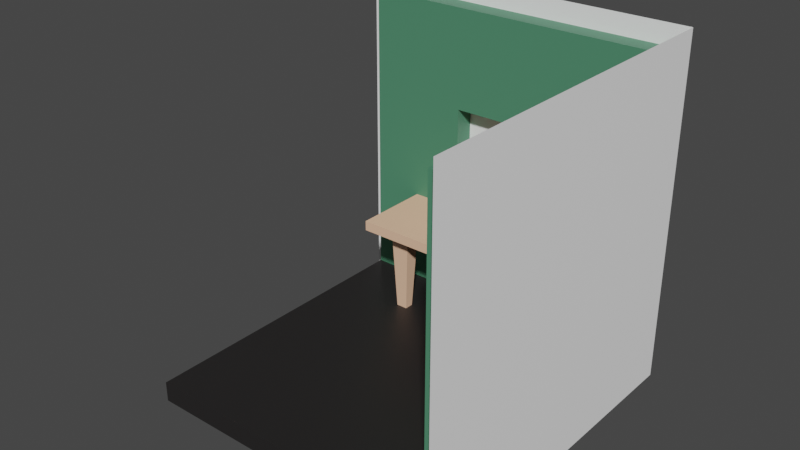 # Source: room.blend  (saved by Blender 2.83.19; exported with 4.5.12 LTS)
import bpy
from mathutils import Matrix  # noqa: F401  (used for matrix-valued properties, if any)

bpy.ops.wm.read_factory_settings(use_empty=True)
scene = bpy.context.scene
scene.name = 'Scene'

# ---- collections
col_collection = bpy.data.collections.new('Collection'); scene.collection.children.link(col_collection)

# ---- materials (node trees are filled in below, after node groups)
mat_material_003 = bpy.data.materials.new('Material.003')
mat_material_003.use_transparent_shadow = False
mat_material_002 = bpy.data.materials.new('Material.002')
mat_material_002.use_transparent_shadow = False
mat_material_004 = bpy.data.materials.new('Material.004')
mat_material_004.use_transparent_shadow = False
mat_material_005 = bpy.data.materials.new('Material.005')
mat_material_005.use_transparent_shadow = False
mat_material_001 = bpy.data.materials.new('Material.001')
mat_material_001.use_transparent_shadow = False

# ---- material node trees
mat_material_003.use_nodes = True; mat_material_003.node_tree.nodes.clear()
_N = mat_material_003.node_tree.nodes; _L = mat_material_003.node_tree.links
n0 = _N.new('ShaderNodeBsdfPrincipled'); n0.name = 'Principled BSDF'; n0.location = (10, 300)
n0.distribution = 'GGX'
n0.subsurface_method = 'BURLEY'
n0.inputs[0].default_value = (1.0, 1.0, 1.0, 1.0)
n0.inputs[3].default_value = 1.45
n0.inputs[27].default_value = (0.0, 0.0, 0.0, 1.0)
n0.inputs[28].default_value = 1.0
n1 = _N.new('ShaderNodeOutputMaterial'); n1.name = 'Material Output'; n1.location = (300, 300)
_L.new(n0.outputs[0], n1.inputs[0])
n1.is_active_output = True
mat_material_002.use_nodes = True; mat_material_002.node_tree.nodes.clear()
_N = mat_material_002.node_tree.nodes; _L = mat_material_002.node_tree.links
n0 = _N.new('ShaderNodeBsdfPrincipled'); n0.name = 'Principled BSDF'; n0.location = (10, 300)
n0.distribution = 'GGX'
n0.subsurface_method = 'BURLEY'
n0.inputs[0].default_value = (0.07819, 0.2502, 0.1441, 1.0)
n0.inputs[3].default_value = 1.45
n0.inputs[27].default_value = (0.0, 0.0, 0.0, 1.0)
n0.inputs[28].default_value = 1.0
n1 = _N.new('ShaderNodeOutputMaterial'); n1.name = 'Material Output'; n1.location = (300, 300)
_L.new(n0.outputs[0], n1.inputs[0])
n1.is_active_output = True
mat_material_004.use_nodes = True; mat_material_004.node_tree.nodes.clear()
_N = mat_material_004.node_tree.nodes; _L = mat_material_004.node_tree.links
n0 = _N.new('ShaderNodeBsdfPrincipled'); n0.name = 'Principled BSDF'; n0.location = (10, 300)
n0.distribution = 'GGX'
n0.subsurface_method = 'BURLEY'
n0.inputs[0].default_value = (0.147, 0.05448, 0.03071, 1.0)
n0.inputs[3].default_value = 1.45
n0.inputs[27].default_value = (0.0, 0.0, 0.0, 1.0)
n0.inputs[28].default_value = 1.0
n1 = _N.new('ShaderNodeOutputMaterial'); n1.name = 'Material Output'; n1.location = (300, 300)
_L.new(n0.outputs[0], n1.inputs[0])
n1.is_active_output = True
mat_material_005.use_nodes = True; mat_material_005.node_tree.nodes.clear()
_N = mat_material_005.node_tree.nodes; _L = mat_material_005.node_tree.links
n0 = _N.new('ShaderNodeBsdfPrincipled'); n0.name = 'Principled BSDF'; n0.location = (10, 300)
n0.distribution = 'GGX'
n0.subsurface_method = 'BURLEY'
n0.inputs[0].default_value = (0.01764, 0.016, 0.016, 1.0)
n0.inputs[3].default_value = 1.45
n0.inputs[27].default_value = (0.0, 0.0, 0.0, 1.0)
n0.inputs[28].default_value = 1.0
n1 = _N.new('ShaderNodeOutputMaterial'); n1.name = 'Material Output'; n1.location = (300, 300)
_L.new(n0.outputs[0], n1.inputs[0])
n1.is_active_output = True
mat_material_001.use_nodes = True; mat_material_001.node_tree.nodes.clear()
_N = mat_material_001.node_tree.nodes; _L = mat_material_001.node_tree.links
n0 = _N.new('ShaderNodeBsdfPrincipled'); n0.name = 'Principled BSDF'; n0.location = (10, 300)
n0.distribution = 'GGX'
n0.subsurface_method = 'BURLEY'
n0.inputs[0].default_value = (0.9026, 0.5537, 0.369, 1.0)
n0.inputs[3].default_value = 1.45
n0.inputs[27].default_value = (0.0, 0.0, 0.0, 1.0)
n0.inputs[28].default_value = 1.0
n1 = _N.new('ShaderNodeOutputMaterial'); n1.name = 'Material Output'; n1.location = (300, 300)
_L.new(n0.outputs[0], n1.inputs[0])
n1.is_active_output = True

# ---- world
world_world = bpy.data.worlds.new('World'); scene.world = world_world
world_world.use_nodes = True; world_world.node_tree.nodes.clear()
_N = world_world.node_tree.nodes; _L = world_world.node_tree.links
n0 = _N.new('ShaderNodeOutputWorld'); n0.name = 'World Output'; n0.location = (300, 300)
n1 = _N.new('ShaderNodeBackground'); n1.name = 'Background'; n1.location = (10, 300)
n1.inputs[0].default_value = (0.05088, 0.05088, 0.05088, 1.0)
_L.new(n1.outputs[0], n0.inputs[0])
n0.is_active_output = True
world_world.color = (0.05088, 0.05088, 0.05088)
world_world.use_sun_shadow = False
world_world.sun_shadow_jitter_overblur = 0.0

# ---- meshes
me_cube_007 = bpy.data.meshes.new('Cube.007')
me_cube_007.from_pydata([(-1.0, -1.0, -1.0), (-1.0, -1.0, 1.0), (-1.0, 1.0, -1.0), (-1.0, 1.0, 1.0), (1.0, -1.0, -1.0), (1.0, -1.0, 1.0), (1.0, 1.0, -1.0), (1.0, 1.0, 1.0), (0.6, 1.0, -1.0), (0.2, 1.0, -1.0), (-0.2, 1.0, -1.0), (-0.6, 1.0, -1.0), (-0.6, 1.0, 1.0), (-0.2, 1.0, 1.0), (0.2, 1.0, 1.0), (0.6, 1.0, 1.0), (-0.6, -1.0, -1.0), (-0.2, -1.0, -1.0), (0.2, -1.0, -1.0), (0.6, -1.0, -1.0), (0.6, -1.0, 1.0), (0.2, -1.0, 1.0), (-0.2, -1.0, 1.0), (-0.6, -1.0, 1.0), (-1.0, 0.6, -1.0), (-1.0, 0.2, -1.0), (-1.0, -0.2, -1.0), (-1.0, -0.6, -1.0), (-1.0, -0.6, 1.0), (-1.0, -0.2, 1.0), (-1.0, 0.2, 1.0), (-1.0, 0.6, 1.0), (1.0, -0.6, -1.0), (1.0, -0.2, -1.0), (1.0, 0.2, -1.0), (1.0, 0.6, -1.0), (1.0, 0.6, 1.0), (1.0, 0.2, 1.0), (1.0, -0.2, 1.0), (1.0, -0.6, 1.0), (0.6, 0.6, 1.0), (0.6, 0.2, 1.0), (0.6, -0.2, 1.0), (0.6, -0.6, 1.0), (0.2, 0.6, 1.0), (0.2, -0.6, 1.0), (-0.2, 0.6, 1.0), (-0.2, -0.6, 1.0), (-0.6, 0.6, 1.0), (-0.6, 0.2, 1.0), (-0.6, -0.2, 1.0), (-0.6, -0.6, 1.0), (0.6, 0.6, -0.5), (0.6, 0.2, -0.5), (0.6, -0.2, -0.5), (0.6, -0.6, -0.5), (0.2, 0.6, -0.5), (0.2, 0.2, -0.5), (0.2, -0.2, -0.5), (0.2, -0.6, -0.5), (-0.2, 0.6, -0.5), (-0.2, 0.2, -0.5), (-0.2, -0.2, -0.5), (-0.2, -0.6, -0.5), (-0.6, 0.6, -0.5), (-0.6, 0.2, -0.5), (-0.6, -0.2, -0.5), (-0.6, -0.6, -0.5), (-50.99, 7.412, -12.5), (-50.99, 7.412, 21.5), (17.01, -60.59, -12.5), (17.01, -60.59, 21.5), (17.01, 7.412, -12.5), (17.01, 7.412, 21.5), (-27.99, 2.412, -1.0), (-27.99, 2.412, 1.967e-06), (-27.99, 8.412, -1.0), (-27.99, 8.412, 1.967e-06), (-5.992, 2.412, -1.0), (-5.992, 2.412, 1.967e-06), (-5.992, 8.412, -1.0), (-5.992, 8.412, 1.967e-06), (-46.99, -56.59, -10.5), (-46.99, 3.412, -10.5), (-46.99, 3.412, 19.5), (13.01, -56.59, -10.5), (13.01, -56.59, 19.5), (13.01, 3.412, -10.5), (13.01, 3.412, 19.5), (-6.992, 3.412, -10.5), (-26.99, 3.412, -10.5), (-26.99, 3.412, 19.5), (-6.992, 3.412, 19.5), (-26.99, -56.59, -10.5), (-6.992, -56.59, -10.5), (-46.99, -16.59, -10.5), (-46.99, -36.59, -10.5), (13.01, -36.59, -10.5), (13.01, -16.59, -10.5), (13.01, -16.59, 19.5), (13.01, -36.59, 19.5), (-26.99, -36.59, -10.5), (-26.99, -16.59, -10.5), (-6.992, -36.59, -10.5), (-6.992, -16.59, -10.5), (-46.99, 3.412, 9.5), (-46.99, 3.412, -0.5), (13.01, 3.412, 9.5), (13.01, 3.412, -0.5), (13.01, -56.59, 9.5), (13.01, -56.59, -0.5), (-26.99, 3.412, -0.5), (-26.99, 3.412, 9.5), (-6.992, 3.412, -0.5), (-6.992, 3.412, 9.5), (13.01, -16.59, -0.5), (13.01, -16.59, 9.5), (13.01, -36.59, -0.5), (13.01, -36.59, 9.5), (17.01, -56.59, -10.5), (17.01, -56.59, 19.5), (17.01, -56.59, 9.5), (17.01, -56.59, -0.5), (-46.99, 7.412, -10.5), (-46.99, 7.412, 19.5), (-46.99, 7.412, 9.5), (-46.99, 7.412, -0.5), (-46.99, -56.59, -12.5), (-46.99, 3.412, -12.5), (13.01, -56.59, -12.5), (-26.99, -56.59, -12.5), (-6.992, -56.59, -12.5), (-46.99, -16.59, -12.5), (-46.99, -36.59, -12.5), (17.01, -56.59, -12.5), (-46.99, 7.412, -12.5), (-46.99, 7.412, 19.5), (13.01, 7.412, 19.5), (-26.99, 7.412, 19.5), (-6.992, 7.412, 19.5), (17.01, -56.59, 19.5), (17.01, 3.412, 19.5), (17.01, -16.59, 19.5), (17.01, -36.59, 19.5), (17.01, 7.412, 19.5), (-26.99, 7.412, -0.5), (-26.99, 7.412, 9.5), (-6.992, 7.412, -0.5), (-6.992, 7.412, 9.5), (17.01, -36.59, -10.5), (17.01, -16.59, -10.5), (17.01, -16.59, -0.5), (17.01, -16.59, 9.5), (17.01, -36.59, -0.5), (17.01, -36.59, 9.5), (-36.99, -12.59, -2.0), (-36.99, -12.59, -1.0), (-36.99, 3.412, -2.0), (-36.99, 3.412, -1.0), (3.008, -12.59, -2.0), (3.008, -12.59, -1.0), (3.008, 3.412, -2.0), (3.008, 3.412, -1.0), (-36.99, 0.2118, -2.0), (-36.99, -2.988, -2.0), (-36.99, -6.188, -2.0), (-36.99, -9.388, -2.0), (-36.99, -9.388, -1.0), (-36.99, -6.188, -1.0), (-36.99, -2.988, -1.0), (-36.99, 0.2118, -1.0), (3.008, -9.388, -2.0), (3.008, -6.188, -2.0), (3.008, -2.988, -2.0), (3.008, 0.2118, -2.0), (3.008, 0.2118, -1.0), (3.008, -2.988, -1.0), (3.008, -6.188, -1.0), (3.008, -9.388, -1.0), (-0.9917, 3.412, -2.0), (-4.992, 3.412, -2.0), (-8.992, 3.412, -2.0), (-12.99, 3.412, -2.0), (-16.99, 3.412, -2.0), (-20.99, 3.412, -2.0), (-24.99, 3.412, -2.0), (-28.99, 3.412, -2.0), (-32.99, 3.412, -2.0), (-32.99, 3.412, -1.0), (-28.99, 3.412, -1.0), (-24.99, 3.412, -1.0), (-20.99, 3.412, -1.0), (-16.99, 3.412, -1.0), (-12.99, 3.412, -1.0), (-8.992, 3.412, -1.0), (-4.992, 3.412, -1.0), (-0.9917, 3.412, -1.0), (-32.99, -12.59, -2.0), (-28.99, -12.59, -2.0), (-24.99, -12.59, -2.0), (-20.99, -12.59, -2.0), (-16.99, -12.59, -2.0), (-12.99, -12.59, -2.0), (-8.992, -12.59, -2.0), (-4.992, -12.59, -2.0), (-0.9917, -12.59, -2.0), (-0.9917, -12.59, -1.0), (-4.992, -12.59, -1.0), (-8.992, -12.59, -1.0), (-12.99, -12.59, -1.0), (-16.99, -12.59, -1.0), (-20.99, -12.59, -1.0), (-24.99, -12.59, -1.0), (-28.99, -12.59, -1.0), (-32.99, -12.59, -1.0), (-0.9917, -6.188, -2.0), (-4.992, -6.188, -2.0), (-28.99, -6.188, -2.0), (-32.99, -6.188, -2.0), (-0.9917, -9.388, -2.0), (-4.992, -9.388, -2.0), (-28.99, -9.388, -2.0), (-32.99, -9.388, -2.0), (-28.99, -6.188, -2.0), (-32.99, -6.188, -2.0), (-28.99, -9.388, -2.0), (-32.99, -9.388, -2.0), (-28.99, -6.188, -2.0), (-32.99, -6.188, -2.0), (-28.99, -9.388, -2.0), (-32.99, -9.388, -2.0), (-28.99, -6.188, -2.0), (-32.99, -6.188, -2.0), (-28.99, -9.388, -2.0), (-32.99, -9.388, -2.0), (-29.85, -6.872, -10.5), (-32.14, -6.872, -10.5), (-29.85, -8.704, -10.5), (-32.14, -8.704, -10.5), (-1.761, -6.804, -10.5), (-4.222, -6.804, -10.5), (-1.761, -8.772, -10.5), (-4.222, -8.772, -10.5)], [], [(12, 3, 31, 30, 29, 28, 51, 50, 49, 48), (31, 3, 2, 24, 25, 26, 27, 0, 1, 28, 29, 30), (13, 12, 48, 46, 44, 40, 15, 14), (49, 50, 51, 67, 66, 65, 64, 48), (43, 20, 5, 39, 38, 37, 36, 7, 15, 40, 41, 42), (47, 45, 43, 55, 59, 63, 67, 51), (32, 4, 19, 18, 17, 16, 0, 27, 26, 25, 24, 2, 11, 10, 9, 8, 6, 35, 34, 33), (51, 28, 1, 23, 22, 21, 20, 43, 45, 47), (44, 46, 48, 64, 60, 56, 52, 40), (15, 7, 6, 8, 9, 10, 11, 2, 3, 12, 13, 14), (39, 5, 4, 32, 33, 34, 35, 6, 7, 36, 37, 38), (60, 64, 65, 61), (61, 65, 66, 62), (62, 66, 67, 63), (56, 60, 61, 57), (57, 61, 62, 58), (58, 62, 63, 59), (52, 56, 57, 53), (53, 57, 58, 54), (54, 58, 59, 55), (41, 40, 52, 53, 54, 55, 43, 42), (23, 1, 0, 16, 17, 18, 19, 4, 5, 20, 21, 22), (68, 72, 73, 69), (72, 70, 71, 73), (74, 75, 77, 76), (76, 77, 81, 80), (80, 81, 79, 78), (78, 79, 75, 74), (76, 80, 78, 74), (81, 77, 75, 79), (114, 107, 88, 92), (118, 109, 86, 100), (103, 94, 85, 97), (96, 82, 93, 101), (101, 93, 94, 103), (105, 112, 91, 84), (112, 114, 92, 91), (90, 102, 104, 89), (102, 101, 103, 104), (83, 95, 102, 90), (95, 96, 101, 102), (89, 104, 98, 87), (104, 103, 97, 98), (107, 116, 99, 88), (116, 118, 100, 99), (86, 109, 121, 120), (109, 110, 122, 121), (87, 98, 115, 108), (108, 115, 116, 107), (90, 89, 113, 111), (110, 85, 119, 122), (83, 90, 111, 106), (106, 111, 112, 105), (97, 85, 110, 117), (117, 110, 109, 118), (89, 87, 108, 113), (113, 108, 107, 114), (106, 105, 125, 126), (105, 84, 124, 125), (83, 106, 126, 123), (119, 85, 129, 134), (93, 82, 127, 130), (82, 96, 133, 127), (83, 123, 135, 128), (96, 95, 132, 133), (94, 93, 130, 131), (95, 83, 128, 132), (85, 94, 131, 129), (91, 92, 139, 138), (84, 91, 138, 136), (92, 88, 137, 139), (99, 100, 143, 142), (137, 88, 141, 144), (88, 99, 142, 141), (100, 86, 140, 143), (113, 114, 148, 147), (112, 111, 145, 146), (111, 113, 147, 145), (114, 112, 146, 148), (118, 116, 152, 154), (117, 118, 154, 153), (116, 115, 151, 152), (98, 97, 149, 150), (97, 117, 153, 149), (115, 98, 150, 151), (171, 159, 205, 204, 220, 219, 215, 172), (196, 162, 161, 179, 180, 181, 182, 183, 184, 185, 186, 187, 157, 158, 188, 189, 190, 191, 192, 193, 194, 195), (218, 217, 223, 224), (199, 198, 221, 217, 218, 165, 164, 163, 157, 187, 186, 185, 184, 183, 182, 181, 180, 179, 161, 174, 173, 172, 215, 216, 220, 204, 203, 202, 201, 200), (215, 219, 241, 239), (167, 156, 214, 213, 212, 211, 210, 209, 208, 207, 206, 160, 178, 177, 176, 175, 162, 196, 195, 194, 193, 192, 191, 190, 189, 188, 158, 170, 169, 168), (214, 156, 155, 197, 198, 199, 200, 201, 202, 203, 204, 205, 159, 160, 206, 207, 208, 209, 210, 211, 212, 213), (170, 158, 157, 163, 164, 165, 166, 155, 156, 167, 168, 169), (178, 160, 159, 171, 172, 173, 174, 161, 162, 175, 176, 177), (223, 225, 229, 227), (217, 221, 225, 223), (221, 222, 226, 225), (222, 218, 224, 226), (229, 230, 234, 233), (225, 226, 230, 229), (226, 224, 228, 230), (224, 223, 227, 228), (233, 234, 238, 237), (230, 228, 232, 234), (228, 227, 231, 232), (227, 229, 233, 231), (236, 235, 237, 238), (234, 232, 236, 238), (232, 231, 235, 236), (231, 233, 237, 235), (240, 239, 241, 242), (220, 216, 240, 242), (216, 215, 239, 240), (219, 220, 242, 241), (165, 218, 222, 221, 198, 197, 155, 166)])
me_cube_007.polygons.foreach_set('material_index', [0, 0, 0, 0, 0, 0, 0, 0, 0, 0, 0, 0, 0, 0, 0, 0, 0, 0, 0, 0, 0, 0, 0, 0, 2, 2, 2, 2, 1, 2, 1, 1, 3, 3, 3, 1, 1, 3, 3, 3, 3, 3, 3, 1, 1, 1, 1, 1, 1, 1, 1, 1, 1, 1, 1, 1, 1, 1, 1, 1, 3, 3, 3, 3, 3, 3, 3, 3, 1, 1, 1, 1, 1, 1, 1, 1, 1, 1, 1, 1, 1, 1, 3, 1, 1, 4, 4, 4, 4, 4, 4, 4, 4, 4, 4, 4, 4, 4, 4, 4, 4, 4, 4, 4, 4, 4, 4, 4, 4, 4, 4, 4, 4, 4, 4])
_uv = me_cube_007.uv_layers.new(name='UVMap')
_uv.uv.foreach_set('vector', [0.03296, 0.9649, 0.03296, 0.9647, 0.03324, 0.9647, 0.03351, 0.9647, 0.03378, 0.9647, 0.03405, 0.9647, 0.03405, 0.9649, 0.03378, 0.9649, 0.03351, 0.9649, 0.03324, 0.9649, 0.03296, 0.9644, 0.03296, 0.9647, 0.03161, 0.9647, 0.03161, 0.9644, 0.03161, 0.9641, 0.03161, 0.9639, 0.03161, 0.9636, 0.03161, 0.9633, 0.03296, 0.9633, 0.03296, 0.9636, 0.03296, 0.9639, 0.03296, 0.9641, 0.03296, 0.9652, 0.03296, 0.9649, 0.03324, 0.9649, 0.03324, 0.9652, 0.03324, 0.9655, 0.03324, 0.9657, 0.03296, 0.9657, 0.03296, 0.9655, 0.1124, 0.9171, 0.1121, 0.9171, 0.1119, 0.9171, 0.1119, 0.9161, 0.1121, 0.9161, 0.1124, 0.9161, 0.1127, 0.9161, 0.1127, 0.9171, 0.03405, 0.9657, 0.03432, 0.9657, 0.03432, 0.966, 0.03405, 0.966, 0.03378, 0.966, 0.03351, 0.966, 0.03324, 0.966, 0.03296, 0.966, 0.03296, 0.9657, 0.03324, 0.9657, 0.03351, 0.9657, 0.03378, 0.9657, 0.035, 0.9644, 0.03473, 0.9644, 0.03446, 0.9644, 0.03446, 0.9633, 0.03473, 0.9633, 0.035, 0.9633, 0.03527, 0.9633, 0.03527, 0.9644, 0.03324, 0.9647, 0.03296, 0.9647, 0.03296, 0.9644, 0.03296, 0.9641, 0.03296, 0.9639, 0.03296, 0.9636, 0.03296, 0.9633, 0.03324, 0.9633, 0.03351, 0.9633, 0.03378, 0.9633, 0.03405, 0.9633, 0.03432, 0.9633, 0.03432, 0.9636, 0.03432, 0.9639, 0.03432, 0.9641, 0.03432, 0.9644, 0.03432, 0.9647, 0.03405, 0.9647, 0.03378, 0.9647, 0.03351, 0.9647, 0.03405, 0.9649, 0.03405, 0.9647, 0.03432, 0.9647, 0.03432, 0.9649, 0.03432, 0.9652, 0.03432, 0.9655, 0.03432, 0.9657, 0.03405, 0.9657, 0.03405, 0.9655, 0.03405, 0.9652, 0.03663, 0.9644, 0.03636, 0.9644, 0.03609, 0.9644, 0.03609, 0.9633, 0.03636, 0.9633, 0.03663, 0.9633, 0.0369, 0.9633, 0.0369, 0.9644, 0.03161, 0.9657, 0.03161, 0.966, 0.03025, 0.966, 0.03025, 0.9657, 0.03025, 0.9655, 0.03025, 0.9652, 0.03025, 0.9649, 0.03025, 0.9647, 0.03161, 0.9647, 0.03161, 0.9649, 0.03161, 0.9652, 0.03161, 0.9655, 0.03025, 0.9636, 0.03025, 0.9633, 0.03161, 0.9633, 0.03161, 0.9636, 0.03161, 0.9639, 0.03161, 0.9641, 0.03161, 0.9644, 0.03161, 0.9647, 0.03025, 0.9647, 0.03025, 0.9644, 0.03025, 0.9641, 0.03025, 0.9639, 0.1116, 0.9163, 0.1119, 0.9163, 0.1119, 0.9166, 0.1116, 0.9166, 0.1116, 0.9166, 0.1119, 0.9166, 0.1119, 0.9169, 0.1116, 0.9169, 0.1116, 0.9169, 0.1119, 0.9169, 0.1119, 0.9171, 0.1116, 0.9171, 0.1113, 0.9163, 0.1116, 0.9163, 0.1116, 0.9166, 0.1113, 0.9166, 0.1113, 0.9166, 0.1116, 0.9166, 0.1116, 0.9169, 0.1113, 0.9169, 0.1113, 0.9169, 0.1116, 0.9169, 0.1116, 0.9171, 0.1113, 0.9171, 0.111, 0.9163, 0.1113, 0.9163, 0.1113, 0.9166, 0.111, 0.9166, 0.111, 0.9166, 0.1113, 0.9166, 0.1113, 0.9169, 0.111, 0.9169, 0.111, 0.9169, 0.1113, 0.9169, 0.1113, 0.9171, 0.111, 0.9171, 0.03581, 0.9633, 0.03609, 0.9633, 0.03609, 0.9644, 0.03581, 0.9644, 0.03554, 0.9644, 0.03527, 0.9644, 0.03527, 0.9633, 0.03554, 0.9633, 0.03161, 0.9649, 0.03161, 0.9647, 0.03296, 0.9647, 0.03296, 0.9649, 0.03296, 0.9652, 0.03296, 0.9655, 0.03296, 0.9657, 0.03296, 0.966, 0.03161, 0.966, 0.03161, 0.9657, 0.03161, 0.9655, 0.03161, 0.9652, 0.09801, 0.9171, 0.09801, 0.9633, 0.1211, 0.9633, 0.1211, 0.9171, 0.07494, 0.9171, 0.07494, 0.9633, 0.09801, 0.9633, 0.09801, 0.9171, 0.3893, 0.9158, 0.3879, 0.9158, 0.3879, 0.907, 0.3893, 0.907, 0.385, 0.9391, 0.3835, 0.9391, 0.3835, 0.907, 0.385, 0.907, 0.3908, 0.9158, 0.3893, 0.9158, 0.3893, 0.907, 0.3908, 0.907, 0.3821, 0.907, 0.3835, 0.907, 0.3835, 0.9391, 0.3821, 0.9391, 0.2442, 0.9719, 0.2442, 0.9551, 0.2487, 0.9551, 0.2487, 0.9719, 0.4805, 0.9012, 0.4805, 0.9332, 0.4718, 0.9332, 0.4718, 0.9012, 0.2899, 0.8881, 0.2899, 0.9033, 0.2823, 0.9033, 0.2823, 0.8881, 0.296, 0.9369, 0.296, 0.9521, 0.2883, 0.9521, 0.2883, 0.9369, 0.6089, 0.8817, 0.5944, 0.8817, 0.5944, 0.8673, 0.6089, 0.8673, 0.6089, 0.9106, 0.5944, 0.9106, 0.5944, 0.8962, 0.6089, 0.8962, 0.6089, 0.8962, 0.5944, 0.8962, 0.5944, 0.8817, 0.6089, 0.8817, 0.2899, 0.8576, 0.2899, 0.8729, 0.2823, 0.8729, 0.2823, 0.8576, 0.2899, 0.8729, 0.2899, 0.8881, 0.2823, 0.8881, 0.2823, 0.8729, 0.6377, 0.8962, 0.6233, 0.8962, 0.6233, 0.8817, 0.6377, 0.8817, 0.6233, 0.8962, 0.6089, 0.8962, 0.6089, 0.8817, 0.6233, 0.8817, 0.6377, 0.9106, 0.6233, 0.9106, 0.6233, 0.8962, 0.6377, 0.8962, 0.6233, 0.9106, 0.6089, 0.9106, 0.6089, 0.8962, 0.6233, 0.8962, 0.6377, 0.8817, 0.6233, 0.8817, 0.6233, 0.8673, 0.6377, 0.8673, 0.6233, 0.8817, 0.6089, 0.8817, 0.6089, 0.8673, 0.6233, 0.8673, 0.2002, 0.9725, 0.2002, 0.974, 0.1994, 0.974, 0.1994, 0.9725, 0.296, 0.9216, 0.296, 0.9369, 0.2883, 0.9369, 0.2883, 0.9216, 0.264, 0.9094, 0.2563, 0.9094, 0.2563, 0.9064, 0.264, 0.9064, 0.2563, 0.9094, 0.2487, 0.9094, 0.2487, 0.9064, 0.2563, 0.9064, 0.3112, 0.9064, 0.3112, 0.9216, 0.3036, 0.9216, 0.3036, 0.9064, 0.3036, 0.9064, 0.3036, 0.9216, 0.296, 0.9216, 0.296, 0.9064, 0.3051, 0.8729, 0.3051, 0.8881, 0.2975, 0.8881, 0.2975, 0.8729, 0.2487, 0.9094, 0.2411, 0.9094, 0.2411, 0.9064, 0.2487, 0.9064, 0.3051, 0.8576, 0.3051, 0.8729, 0.2975, 0.8729, 0.2975, 0.8576, 0.2975, 0.8576, 0.2975, 0.8729, 0.2899, 0.8729, 0.2899, 0.8576, 0.3112, 0.9369, 0.3112, 0.9521, 0.3036, 0.9521, 0.3036, 0.9369, 0.3036, 0.9369, 0.3036, 0.9521, 0.296, 0.9521, 0.296, 0.9369, 0.3051, 0.8881, 0.3051, 0.9033, 0.2975, 0.9033, 0.2975, 0.8881, 0.2975, 0.8881, 0.2975, 0.9033, 0.2899, 0.9033, 0.2899, 0.8881, 0.2792, 0.9094, 0.2716, 0.9094, 0.2716, 0.9064, 0.2792, 0.9064, 0.2716, 0.9094, 0.264, 0.9094, 0.264, 0.9064, 0.2716, 0.9064, 0.2868, 0.9094, 0.2792, 0.9094, 0.2792, 0.9064, 0.2868, 0.9064, 0.5988, 0.9106, 0.5988, 0.9135, 0.5973, 0.9135, 0.5973, 0.9106, 0.5988, 0.9424, 0.5988, 0.9568, 0.5973, 0.9568, 0.5973, 0.9424, 0.6421, 0.9568, 0.6421, 0.9424, 0.6435, 0.9424, 0.6435, 0.9568, 0.6421, 0.9135, 0.6421, 0.9106, 0.6435, 0.9106, 0.6435, 0.9135, 0.6421, 0.9424, 0.6421, 0.9279, 0.6435, 0.9279, 0.6435, 0.9424, 0.5988, 0.9279, 0.5988, 0.9424, 0.5973, 0.9424, 0.5973, 0.9279, 0.6421, 0.9279, 0.6421, 0.9135, 0.6435, 0.9135, 0.6435, 0.9279, 0.5988, 0.9135, 0.5988, 0.9279, 0.5973, 0.9279, 0.5973, 0.9135, 0.203, 0.9033, 0.2183, 0.9033, 0.2183, 0.9064, 0.203, 0.9064, 0.1878, 0.9033, 0.203, 0.9033, 0.203, 0.9064, 0.1878, 0.9064, 0.2183, 0.9033, 0.2335, 0.9033, 0.2335, 0.9064, 0.2183, 0.9064, 0.2335, 0.8881, 0.2335, 0.8729, 0.2365, 0.8729, 0.2365, 0.8881, 0.2335, 0.9064, 0.2335, 0.9033, 0.2365, 0.9033, 0.2365, 0.9064, 0.2335, 0.9033, 0.2335, 0.8881, 0.2365, 0.8881, 0.2365, 0.9033, 0.2335, 0.8729, 0.2335, 0.8576, 0.2365, 0.8576, 0.2365, 0.8729, 0.267, 0.9628, 0.267, 0.9551, 0.2701, 0.9551, 0.2701, 0.9628, 0.2731, 0.9551, 0.2731, 0.9628, 0.2701, 0.9628, 0.2701, 0.9551, 0.2518, 0.9704, 0.2518, 0.9551, 0.2548, 0.9551, 0.2548, 0.9704, 0.2548, 0.9704, 0.2548, 0.9551, 0.2579, 0.9551, 0.2579, 0.9704, 0.2518, 0.9551, 0.2518, 0.9704, 0.2487, 0.9704, 0.2487, 0.9551, 0.267, 0.9628, 0.267, 0.9704, 0.264, 0.9704, 0.264, 0.9628, 0.2609, 0.9551, 0.2609, 0.9628, 0.2579, 0.9628, 0.2579, 0.9551, 0.6233, 0.8673, 0.6089, 0.8673, 0.6089, 0.8644, 0.6233, 0.8644, 0.267, 0.9551, 0.267, 0.9628, 0.264, 0.9628, 0.264, 0.9551, 0.2609, 0.9628, 0.2609, 0.9704, 0.2579, 0.9704, 0.2579, 0.9628, 0.8226, 0.9726, 0.8207, 0.9726, 0.8207, 0.9701, 0.8207, 0.9677, 0.8226, 0.9677, 0.8226, 0.9701, 0.8246, 0.9701, 0.8246, 0.9726, 0.825, 0.874, 0.825, 0.8716, 0.8256, 0.8716, 0.8256, 0.874, 0.8256, 0.8765, 0.8256, 0.879, 0.8256, 0.8814, 0.8256, 0.8839, 0.8256, 0.8863, 0.8256, 0.8888, 0.8256, 0.8913, 0.8256, 0.8937, 0.8256, 0.8962, 0.825, 0.8962, 0.825, 0.8937, 0.825, 0.8913, 0.825, 0.8888, 0.825, 0.8863, 0.825, 0.8839, 0.825, 0.8814, 0.825, 0.879, 0.825, 0.8765, 0.7295, 0.8716, 0.7295, 0.8716, 0.7295, 0.8716, 0.7295, 0.8716, 0.8207, 0.9553, 0.8207, 0.9529, 0.8226, 0.9529, 0.8246, 0.9529, 0.8246, 0.9504, 0.8246, 0.9479, 0.8266, 0.9479, 0.8285, 0.9479, 0.8305, 0.9479, 0.8305, 0.9504, 0.8305, 0.9529, 0.8305, 0.9553, 0.8305, 0.9578, 0.8305, 0.9603, 0.8305, 0.9627, 0.8305, 0.9652, 0.8305, 0.9677, 0.8305, 0.9701, 0.8305, 0.9726, 0.8285, 0.9726, 0.8266, 0.9726, 0.8246, 0.9726, 0.8246, 0.9701, 0.8246, 0.9677, 0.8226, 0.9677, 0.8207, 0.9677, 0.8207, 0.9652, 0.8207, 0.9627, 0.8207, 0.9603, 0.8207, 0.9578, 0.8103, 0.9557, 0.8083, 0.9557, 0.8087, 0.9504, 0.8099, 0.9504, 0.8128, 0.9726, 0.8108, 0.9726, 0.8108, 0.9701, 0.8108, 0.9677, 0.8108, 0.9652, 0.8108, 0.9627, 0.8108, 0.9603, 0.8108, 0.9578, 0.8108, 0.9553, 0.8108, 0.9529, 0.8108, 0.9504, 0.8108, 0.9479, 0.8128, 0.9479, 0.8147, 0.9479, 0.8167, 0.9479, 0.8187, 0.9479, 0.8207, 0.9479, 0.8207, 0.9504, 0.8207, 0.9529, 0.8207, 0.9553, 0.8207, 0.9578, 0.8207, 0.9603, 0.8207, 0.9627, 0.8207, 0.9652, 0.8207, 0.9677, 0.8207, 0.9701, 0.8207, 0.9726, 0.8187, 0.9726, 0.8167, 0.9726, 0.8147, 0.9726, 0.825, 0.8937, 0.825, 0.8962, 0.8244, 0.8962, 0.8244, 0.8937, 0.8244, 0.8913, 0.8244, 0.8888, 0.8244, 0.8863, 0.8244, 0.8839, 0.8244, 0.8814, 0.8244, 0.879, 0.8244, 0.8765, 0.8244, 0.874, 0.8244, 0.8716, 0.825, 0.8716, 0.825, 0.874, 0.825, 0.8765, 0.825, 0.879, 0.825, 0.8814, 0.825, 0.8839, 0.825, 0.8863, 0.825, 0.8888, 0.825, 0.8913, 0.7347, 0.9548, 0.7347, 0.9529, 0.7353, 0.9529, 0.7353, 0.9548, 0.7353, 0.9568, 0.7353, 0.9588, 0.7353, 0.9608, 0.7353, 0.9627, 0.7347, 0.9627, 0.7347, 0.9608, 0.7347, 0.9588, 0.7347, 0.9568, 0.7353, 0.9548, 0.7353, 0.9529, 0.7359, 0.9529, 0.7359, 0.9548, 0.7359, 0.9568, 0.7359, 0.9588, 0.7359, 0.9608, 0.7359, 0.9627, 0.7353, 0.9627, 0.7353, 0.9608, 0.7353, 0.9588, 0.7353, 0.9568, 0.7295, 0.8716, 0.7295, 0.8716, 0.7295, 0.8716, 0.7295, 0.8716, 0.7295, 0.8716, 0.7295, 0.8716, 0.7295, 0.8716, 0.7295, 0.8716, 0.7295, 0.8716, 0.7295, 0.8716, 0.7295, 0.8716, 0.7295, 0.8716, 0.7295, 0.8716, 0.7295, 0.8716, 0.7295, 0.8716, 0.7295, 0.8716, 0.7295, 0.8716, 0.7295, 0.8716, 0.7295, 0.8716, 0.7295, 0.8716, 0.7295, 0.8716, 0.7295, 0.8716, 0.7295, 0.8716, 0.7295, 0.8716, 0.7295, 0.8716, 0.7295, 0.8716, 0.7295, 0.8716, 0.7295, 0.8716, 0.7295, 0.8716, 0.7295, 0.8716, 0.7295, 0.8716, 0.7295, 0.8716, 0.8034, 0.9504, 0.8059, 0.9504, 0.8053, 0.9556, 0.8039, 0.9556, 0.7295, 0.8716, 0.7295, 0.8716, 0.7295, 0.8716, 0.7295, 0.8716, 0.7295, 0.8716, 0.7295, 0.8716, 0.7295, 0.8716, 0.7295, 0.8716, 0.7295, 0.8716, 0.7295, 0.8716, 0.7295, 0.8716, 0.7295, 0.8716, 0.8082, 0.9085, 0.8082, 0.9099, 0.8071, 0.9099, 0.8071, 0.9085, 0.7315, 0.9581, 0.7295, 0.9581, 0.7299, 0.9529, 0.731, 0.9529, 0.8009, 0.9556, 0.7985, 0.9556, 0.799, 0.9504, 0.8004, 0.9504, 0.7886, 0.9504, 0.7906, 0.9504, 0.7902, 0.9557, 0.789, 0.9557, 0.8071, 0.9085, 0.8071, 0.91, 0.8059, 0.91, 0.8059, 0.9085, 0.7334, 0.9581, 0.7315, 0.9581, 0.7318, 0.9529, 0.7331, 0.9529, 0.8009, 0.9504, 0.8034, 0.9504, 0.8029, 0.9556, 0.8014, 0.9556, 0.8059, 0.9504, 0.8083, 0.9504, 0.8079, 0.9556, 0.8063, 0.9556, 0.8246, 0.9479, 0.8246, 0.9504, 0.8226, 0.9504, 0.8226, 0.9529, 0.8207, 0.9529, 0.8207, 0.9504, 0.8207, 0.9479, 0.8226, 0.9479])
_ca = me_cube_007.color_attributes.new('Col', 'BYTE_COLOR', 'CORNER')
_ca.data.foreach_set('color', [1.0, 1.0, 1.0, 1.0, 1.0, 1.0, 1.0, 1.0, 1.0, 1.0, 1.0, 1.0, 1.0, 1.0, 1.0, 1.0, 1.0, 1.0, 1.0, 1.0, 1.0, 1.0, 1.0, 1.0, 1.0, 1.0, 1.0, 1.0, 1.0, 1.0, 1.0, 1.0, 1.0, 1.0, 1.0, 1.0, 1.0, 1.0, 1.0, 1.0, 1.0, 1.0, 1.0, 1.0, 1.0, 1.0, 1.0, 1.0, 1.0, 1.0, 1.0, 1.0, 1.0, 1.0, 1.0, 1.0, 1.0, 1.0, 1.0, 1.0, 1.0, 1.0, 1.0, 1.0, 1.0, 1.0, 1.0, 1.0, 1.0, 1.0, 1.0, 1.0, 1.0, 1.0, 1.0, 1.0, 1.0, 1.0, 1.0, 1.0, 1.0, 1.0, 1.0, 1.0, 1.0, 1.0, 1.0, 1.0, 1.0, 1.0, 1.0, 1.0, 1.0, 1.0, 1.0, 1.0, 1.0, 1.0, 1.0, 1.0, 1.0, 1.0, 1.0, 1.0, 1.0, 1.0, 1.0, 1.0, 1.0, 1.0, 1.0, 1.0, 1.0, 1.0, 1.0, 1.0, 1.0, 1.0, 1.0, 1.0, 1.0, 1.0, 1.0, 1.0, 1.0, 1.0, 1.0, 1.0, 1.0, 1.0, 1.0, 1.0, 1.0, 1.0, 1.0, 1.0, 1.0, 1.0, 1.0, 1.0, 1.0, 1.0, 1.0, 1.0, 1.0, 1.0, 1.0, 1.0, 1.0, 1.0, 1.0, 1.0, 1.0, 1.0, 1.0, 1.0, 1.0, 1.0, 1.0, 1.0, 1.0, 1.0, 1.0, 1.0, 1.0, 1.0, 1.0, 1.0, 1.0, 1.0, 1.0, 1.0, 1.0, 1.0, 1.0, 1.0, 1.0, 1.0, 1.0, 1.0, 1.0, 1.0, 1.0, 1.0, 1.0, 1.0, 1.0, 1.0, 1.0, 1.0, 1.0, 1.0, 1.0, 1.0, 1.0, 1.0, 1.0, 1.0, 1.0, 1.0, 1.0, 1.0, 1.0, 1.0, 1.0, 1.0, 1.0, 1.0, 1.0, 1.0, 1.0, 1.0, 1.0, 1.0, 1.0, 1.0, 1.0, 1.0, 1.0, 1.0, 1.0, 1.0, 1.0, 1.0, 1.0, 1.0, 1.0, 1.0, 1.0, 1.0, 1.0, 1.0, 1.0, 1.0, 1.0, 1.0, 1.0, 1.0, 1.0, 1.0, 1.0, 1.0, 1.0, 1.0, 1.0, 1.0, 1.0, 1.0, 1.0, 1.0, 1.0, 1.0, 1.0, 1.0, 1.0, 1.0, 1.0, 1.0, 1.0, 1.0, 1.0, 1.0, 1.0, 1.0, 1.0, 1.0, 1.0, 1.0, 1.0, 1.0, 1.0, 1.0, 1.0, 1.0, 1.0, 1.0, 1.0, 1.0, 1.0, 1.0, 1.0, 1.0, 1.0, 1.0, 1.0, 1.0, 1.0, 1.0, 1.0, 1.0, 1.0, 1.0, 1.0, 1.0, 1.0, 1.0, 1.0, 1.0, 1.0, 1.0, 1.0, 1.0, 1.0, 1.0, 1.0, 1.0, 1.0, 1.0, 1.0, 1.0, 1.0, 1.0, 1.0, 1.0, 1.0, 1.0, 1.0, 1.0, 1.0, 1.0, 1.0, 1.0, 1.0, 1.0, 1.0, 1.0, 1.0, 1.0, 1.0, 1.0, 1.0, 1.0, 1.0, 1.0, 1.0, 1.0, 1.0, 1.0, 1.0, 1.0, 1.0, 1.0, 1.0, 1.0, 1.0, 1.0, 1.0, 1.0, 1.0, 1.0, 1.0, 1.0, 1.0, 1.0, 1.0, 1.0, 1.0, 1.0, 1.0, 1.0, 1.0, 1.0, 1.0, 1.0, 1.0, 1.0, 1.0, 1.0, 1.0, 1.0, 1.0, 1.0, 1.0, 1.0, 1.0, 1.0, 1.0, 1.0, 1.0, 1.0, 1.0, 1.0, 1.0, 1.0, 1.0, 1.0, 1.0, 1.0, 1.0, 1.0, 1.0, 1.0, 1.0, 1.0, 1.0, 1.0, 1.0, 1.0, 1.0, 1.0, 1.0, 1.0, 1.0, 1.0, 1.0, 1.0, 1.0, 1.0, 1.0, 1.0, 1.0, 1.0, 1.0, 1.0, 1.0, 1.0, 1.0, 1.0, 1.0, 1.0, 1.0, 1.0, 1.0, 1.0, 1.0, 1.0, 1.0, 1.0, 1.0, 1.0, 1.0, 1.0, 1.0, 1.0, 1.0, 1.0, 1.0, 1.0, 1.0, 1.0, 1.0, 1.0, 1.0, 1.0, 1.0, 1.0, 1.0, 1.0, 1.0, 1.0, 1.0, 1.0, 1.0, 1.0, 1.0, 1.0, 1.0, 1.0, 1.0, 1.0, 1.0, 1.0, 1.0, 1.0, 1.0, 1.0, 1.0, 1.0, 1.0, 1.0, 1.0, 1.0, 1.0, 1.0, 1.0, 1.0, 1.0, 1.0, 1.0, 1.0, 1.0, 1.0, 1.0, 1.0, 1.0, 1.0, 1.0, 1.0, 1.0, 1.0, 1.0, 1.0, 1.0, 1.0, 1.0, 1.0, 1.0, 1.0, 1.0, 1.0, 1.0, 1.0, 1.0, 1.0, 1.0, 1.0, 1.0, 1.0, 1.0, 1.0, 1.0, 1.0, 1.0, 1.0, 1.0, 1.0, 1.0, 1.0, 1.0, 1.0, 1.0, 1.0, 1.0, 1.0, 1.0, 1.0, 1.0, 1.0, 1.0, 1.0, 1.0, 1.0, 1.0, 1.0, 1.0, 1.0, 1.0, 1.0, 1.0, 1.0, 1.0, 1.0, 1.0, 1.0, 1.0, 1.0, 1.0, 1.0, 1.0, 1.0, 1.0, 1.0, 1.0, 1.0, 1.0, 1.0, 1.0, 1.0, 1.0, 1.0, 1.0, 1.0, 1.0, 1.0, 1.0, 1.0, 1.0, 1.0, 1.0, 1.0, 1.0, 1.0, 1.0, 1.0, 1.0, 1.0, 1.0, 1.0, 1.0, 1.0, 1.0, 1.0, 1.0, 1.0, 1.0, 1.0, 1.0, 1.0, 1.0, 1.0, 1.0, 1.0, 1.0, 1.0, 1.0, 1.0, 1.0, 1.0, 1.0, 1.0, 1.0, 1.0, 1.0, 1.0, 1.0, 1.0, 1.0, 1.0, 1.0, 1.0, 1.0, 1.0, 1.0, 1.0, 1.0, 1.0, 1.0, 1.0, 1.0, 1.0, 1.0, 1.0, 1.0, 1.0, 1.0, 1.0, 1.0, 1.0, 1.0, 1.0, 1.0, 1.0, 1.0, 1.0, 1.0, 1.0, 1.0, 1.0, 1.0, 1.0, 1.0, 1.0, 1.0, 1.0, 1.0, 1.0, 1.0, 1.0, 1.0, 1.0, 1.0, 1.0, 1.0, 1.0, 1.0, 1.0, 1.0, 1.0, 1.0, 1.0, 1.0, 1.0, 1.0, 1.0, 1.0, 1.0, 1.0, 1.0, 1.0, 1.0, 1.0, 1.0, 1.0, 1.0, 1.0, 1.0, 1.0, 1.0, 1.0, 1.0, 1.0, 1.0, 1.0, 1.0, 1.0, 1.0, 1.0, 1.0, 1.0, 1.0, 1.0, 1.0, 1.0, 1.0, 1.0, 1.0, 1.0, 1.0, 1.0, 1.0, 1.0, 1.0, 1.0, 1.0, 1.0, 1.0, 1.0, 1.0, 1.0, 1.0, 1.0, 1.0, 1.0, 1.0, 1.0, 1.0, 1.0, 1.0, 1.0, 1.0, 1.0, 1.0, 1.0, 1.0, 1.0, 1.0, 1.0, 1.0, 1.0, 1.0, 1.0, 1.0, 1.0, 1.0, 1.0, 1.0, 1.0, 1.0, 1.0, 1.0, 1.0, 1.0, 1.0, 1.0, 1.0, 1.0, 1.0, 1.0, 1.0, 1.0, 1.0, 1.0, 1.0, 1.0, 1.0, 1.0, 1.0, 1.0, 1.0, 1.0, 1.0, 1.0, 1.0, 1.0, 1.0, 1.0, 1.0, 1.0, 1.0, 1.0, 1.0, 1.0, 1.0, 1.0, 1.0, 1.0, 1.0, 1.0, 1.0, 1.0, 1.0, 1.0, 1.0, 1.0, 1.0, 1.0, 1.0, 1.0, 1.0, 1.0, 1.0, 1.0, 1.0, 1.0, 1.0, 1.0, 1.0, 1.0, 1.0, 1.0, 1.0, 1.0, 1.0, 1.0, 1.0, 1.0, 1.0, 1.0, 1.0, 1.0, 1.0, 1.0, 1.0, 1.0, 1.0, 1.0, 1.0, 1.0, 1.0, 1.0, 1.0, 1.0, 1.0, 1.0, 1.0, 1.0, 1.0, 1.0, 1.0, 1.0, 1.0, 1.0, 1.0, 1.0, 1.0, 1.0, 1.0, 1.0, 1.0, 1.0, 1.0, 1.0, 1.0, 1.0, 1.0, 1.0, 1.0, 1.0, 1.0, 1.0, 1.0, 1.0, 1.0, 1.0, 1.0, 1.0, 1.0, 1.0, 1.0, 1.0, 1.0, 1.0, 1.0, 1.0, 1.0, 1.0, 1.0, 1.0, 1.0, 1.0, 1.0, 1.0, 1.0, 1.0, 1.0, 1.0, 1.0, 1.0, 1.0, 1.0, 1.0, 1.0, 1.0, 1.0, 1.0, 1.0, 1.0, 1.0, 1.0, 1.0, 1.0, 1.0, 1.0, 1.0, 1.0, 1.0, 1.0, 1.0, 1.0, 1.0, 1.0, 1.0, 1.0, 1.0, 1.0, 1.0, 1.0, 1.0, 1.0, 1.0, 1.0, 1.0, 1.0, 1.0, 1.0, 1.0, 1.0, 1.0, 1.0, 1.0, 1.0, 1.0, 1.0, 1.0, 1.0, 1.0, 1.0, 1.0, 1.0, 1.0, 1.0, 1.0, 1.0, 1.0, 1.0, 1.0, 1.0, 1.0, 1.0, 1.0, 1.0, 1.0, 1.0, 1.0, 1.0, 1.0, 1.0, 1.0, 1.0, 1.0, 1.0, 1.0, 1.0, 1.0, 1.0, 1.0, 1.0, 1.0, 1.0, 1.0, 1.0, 1.0, 1.0, 1.0, 1.0, 1.0, 1.0, 1.0, 1.0, 1.0, 1.0, 1.0, 1.0, 1.0, 1.0, 1.0, 1.0, 1.0, 1.0, 1.0, 1.0, 1.0, 1.0, 1.0, 1.0, 1.0, 1.0, 1.0, 1.0, 1.0, 1.0, 1.0, 1.0, 1.0, 1.0, 1.0, 1.0, 1.0, 1.0, 1.0, 1.0, 1.0, 1.0, 1.0, 1.0, 1.0, 1.0, 1.0, 1.0, 1.0, 1.0, 1.0, 1.0, 1.0, 1.0, 1.0, 1.0, 1.0, 1.0, 1.0, 1.0, 1.0, 1.0, 1.0, 1.0, 1.0, 1.0, 1.0, 1.0, 1.0, 1.0, 1.0, 1.0, 1.0, 1.0, 1.0, 1.0, 1.0, 1.0, 1.0, 1.0, 1.0, 1.0, 1.0, 1.0, 1.0, 1.0, 1.0, 1.0, 1.0, 1.0, 1.0, 1.0, 1.0, 1.0, 1.0, 1.0, 1.0, 1.0, 1.0, 1.0, 1.0, 1.0, 1.0, 1.0, 1.0, 1.0, 1.0, 1.0, 1.0, 1.0, 1.0, 1.0, 1.0, 1.0, 1.0, 1.0, 1.0, 1.0, 1.0, 1.0, 1.0, 1.0, 1.0, 1.0, 1.0, 1.0, 1.0, 1.0, 1.0, 1.0, 1.0, 1.0, 1.0, 1.0, 1.0, 1.0, 1.0, 1.0, 1.0, 1.0, 1.0, 1.0, 1.0, 1.0, 1.0, 1.0, 1.0, 1.0, 1.0, 1.0, 1.0, 1.0, 1.0, 1.0, 1.0, 1.0, 1.0, 1.0, 1.0, 1.0, 1.0, 1.0, 1.0, 1.0, 1.0, 1.0, 1.0, 1.0, 1.0, 1.0, 1.0, 1.0, 1.0, 1.0, 1.0, 1.0, 1.0, 1.0, 1.0, 1.0, 1.0, 1.0, 1.0, 1.0, 1.0, 1.0, 1.0, 1.0, 1.0, 1.0, 1.0, 1.0, 1.0, 1.0, 1.0, 1.0, 1.0, 1.0, 1.0, 1.0, 1.0, 1.0, 1.0, 1.0, 1.0, 1.0, 1.0, 1.0, 1.0, 1.0, 1.0, 1.0, 1.0, 1.0, 1.0, 1.0, 1.0, 1.0, 1.0, 1.0, 1.0, 1.0, 1.0, 1.0, 1.0, 1.0, 1.0, 1.0, 1.0, 1.0, 1.0, 1.0, 1.0, 1.0, 1.0, 1.0, 1.0, 1.0, 1.0, 1.0, 1.0, 1.0, 1.0, 1.0, 1.0, 1.0, 1.0, 1.0, 1.0, 1.0, 1.0, 1.0, 1.0, 1.0, 1.0, 1.0, 1.0, 1.0, 1.0, 1.0, 1.0, 1.0, 1.0, 1.0, 1.0, 1.0, 1.0, 1.0, 1.0, 1.0, 1.0, 1.0, 1.0, 1.0, 1.0, 1.0, 1.0, 1.0, 1.0, 1.0, 1.0, 1.0, 1.0, 1.0, 1.0, 1.0, 1.0, 1.0, 1.0, 1.0, 1.0, 1.0, 1.0, 1.0, 1.0, 1.0, 1.0, 1.0, 1.0, 1.0, 1.0, 1.0, 1.0, 1.0, 1.0, 1.0, 1.0, 1.0, 1.0, 1.0, 1.0, 1.0, 1.0, 1.0, 1.0, 1.0, 1.0, 1.0, 1.0, 1.0, 1.0, 1.0, 1.0, 1.0, 1.0, 1.0, 1.0, 1.0, 1.0, 1.0, 1.0, 1.0, 1.0, 1.0, 1.0, 1.0, 1.0, 1.0, 1.0, 1.0, 1.0, 1.0, 1.0, 1.0, 1.0, 1.0, 1.0, 1.0, 1.0, 1.0, 1.0, 1.0, 1.0, 1.0, 1.0, 1.0, 1.0, 1.0, 1.0, 1.0, 1.0, 1.0, 1.0, 1.0, 1.0, 1.0, 1.0, 1.0, 1.0, 1.0, 1.0, 1.0, 1.0, 1.0, 1.0, 1.0, 1.0, 1.0, 1.0, 1.0, 1.0, 1.0, 1.0, 1.0, 1.0, 1.0, 1.0, 1.0, 1.0, 1.0, 1.0, 1.0, 1.0, 1.0, 1.0, 1.0, 1.0, 1.0, 1.0, 1.0, 1.0, 1.0, 1.0, 1.0, 1.0, 1.0, 1.0, 1.0, 1.0, 1.0, 1.0, 1.0, 1.0, 1.0, 1.0, 1.0, 1.0, 1.0, 1.0, 1.0, 1.0, 1.0, 1.0, 1.0, 1.0, 1.0, 1.0, 1.0, 1.0, 1.0, 1.0, 1.0, 1.0, 1.0, 1.0, 1.0, 1.0, 1.0, 1.0, 1.0, 1.0, 1.0, 1.0, 1.0, 1.0, 1.0, 1.0, 1.0, 1.0, 1.0, 1.0, 1.0, 1.0, 1.0, 1.0, 1.0, 1.0, 1.0, 1.0, 1.0, 1.0, 1.0, 1.0, 1.0, 1.0, 1.0, 1.0, 1.0, 1.0, 1.0, 1.0, 1.0, 1.0, 1.0, 1.0, 1.0, 1.0, 1.0, 1.0, 1.0, 1.0, 1.0, 1.0, 1.0, 1.0, 1.0, 1.0, 1.0, 1.0, 1.0, 1.0, 1.0, 1.0, 1.0, 1.0, 1.0, 1.0, 1.0, 1.0, 1.0, 1.0, 1.0, 1.0, 1.0, 1.0, 1.0, 1.0, 1.0, 1.0, 1.0, 1.0, 1.0, 1.0, 1.0, 1.0, 1.0, 1.0, 1.0, 1.0, 1.0, 1.0, 1.0, 1.0, 1.0, 1.0, 1.0, 1.0, 1.0, 1.0, 1.0, 1.0, 1.0, 1.0, 1.0, 1.0, 1.0, 1.0, 1.0, 1.0, 1.0, 1.0, 1.0, 1.0, 1.0, 1.0, 1.0, 1.0, 1.0, 1.0, 1.0, 1.0, 1.0, 1.0, 1.0, 1.0, 1.0, 1.0, 1.0, 1.0, 1.0, 1.0, 1.0, 1.0, 1.0, 1.0, 1.0, 1.0, 1.0, 1.0, 1.0, 1.0, 1.0, 1.0, 1.0, 1.0, 1.0, 1.0, 1.0, 1.0, 1.0, 1.0, 1.0, 1.0, 1.0, 1.0, 1.0, 1.0, 1.0, 1.0, 1.0, 1.0, 1.0, 1.0, 1.0, 1.0, 1.0, 1.0, 1.0, 1.0, 1.0, 1.0, 1.0, 1.0, 1.0, 1.0, 1.0, 1.0, 1.0, 1.0, 1.0, 1.0, 1.0, 1.0, 1.0, 1.0, 1.0, 1.0, 1.0, 1.0, 1.0, 1.0, 1.0, 1.0, 1.0, 1.0, 1.0, 1.0, 1.0, 1.0, 1.0, 1.0, 1.0, 1.0, 1.0, 1.0, 1.0, 1.0, 1.0, 1.0, 1.0, 1.0, 1.0, 1.0, 1.0, 1.0, 1.0, 1.0, 1.0, 1.0, 1.0, 1.0, 1.0, 1.0, 1.0, 1.0, 1.0, 1.0, 1.0, 1.0, 1.0, 1.0, 1.0, 1.0, 1.0, 1.0, 1.0, 1.0, 1.0, 1.0, 1.0, 1.0, 1.0, 1.0, 1.0, 1.0, 1.0, 1.0, 1.0, 1.0, 1.0, 1.0, 1.0, 1.0, 1.0, 1.0, 1.0, 1.0, 1.0, 1.0, 1.0, 1.0, 1.0, 1.0, 1.0, 1.0, 1.0, 1.0, 1.0, 1.0, 1.0, 1.0, 1.0, 1.0, 1.0, 1.0, 1.0, 1.0, 1.0, 1.0, 1.0, 1.0, 1.0, 1.0, 1.0, 1.0, 1.0, 1.0, 1.0, 1.0, 1.0, 1.0, 1.0, 1.0, 1.0, 1.0, 1.0, 1.0, 1.0, 1.0, 1.0, 1.0, 1.0, 1.0, 1.0, 1.0, 1.0, 1.0, 1.0, 1.0, 1.0, 1.0, 1.0, 1.0, 1.0, 1.0, 1.0, 1.0, 1.0, 1.0, 1.0, 1.0, 1.0, 1.0, 1.0, 1.0, 1.0, 1.0, 1.0, 1.0, 1.0, 1.0, 1.0, 1.0, 1.0, 1.0, 1.0, 1.0, 1.0, 1.0, 1.0, 1.0, 1.0, 1.0, 1.0, 1.0, 1.0, 1.0, 1.0, 1.0, 1.0, 1.0, 1.0, 1.0, 1.0, 1.0, 1.0, 1.0, 1.0, 1.0, 1.0, 1.0, 1.0, 1.0, 1.0, 1.0, 1.0, 1.0, 1.0, 1.0, 1.0, 1.0, 1.0, 1.0, 1.0, 1.0, 1.0, 1.0, 1.0, 1.0, 1.0, 1.0, 1.0, 1.0, 1.0, 1.0, 1.0, 1.0, 1.0, 1.0, 1.0, 1.0, 1.0, 1.0, 1.0, 1.0, 1.0, 1.0, 1.0, 1.0, 1.0, 1.0, 1.0, 1.0, 1.0, 1.0, 1.0, 1.0, 1.0, 1.0, 1.0, 1.0, 1.0, 1.0, 1.0, 1.0, 1.0, 1.0, 1.0, 1.0, 1.0, 1.0, 1.0, 1.0, 1.0, 1.0, 1.0, 1.0, 1.0, 1.0, 1.0, 1.0, 1.0, 1.0, 1.0, 1.0, 1.0, 1.0, 1.0, 1.0, 1.0, 1.0, 1.0, 1.0, 1.0, 1.0, 1.0, 1.0, 1.0, 1.0, 1.0, 1.0, 1.0, 1.0, 1.0, 1.0, 1.0, 1.0, 1.0, 1.0, 1.0, 1.0, 1.0, 1.0, 1.0, 1.0, 1.0, 1.0, 1.0, 1.0, 1.0, 1.0, 1.0, 1.0, 1.0, 1.0, 1.0, 1.0, 1.0, 1.0, 1.0, 1.0, 1.0, 1.0, 1.0, 1.0, 1.0, 1.0, 1.0, 1.0, 1.0, 1.0, 1.0, 1.0, 1.0, 1.0, 1.0, 1.0, 1.0, 1.0, 1.0, 1.0, 1.0, 1.0, 1.0, 1.0, 1.0, 1.0, 1.0, 1.0, 1.0, 1.0, 1.0, 1.0, 1.0, 1.0, 1.0, 1.0, 1.0, 1.0, 1.0, 1.0, 1.0, 1.0, 1.0, 1.0, 1.0, 1.0, 1.0, 1.0, 1.0, 1.0, 1.0, 1.0, 1.0, 1.0, 1.0, 1.0, 1.0, 1.0, 1.0, 1.0, 1.0, 1.0, 1.0, 1.0, 1.0, 1.0, 1.0, 1.0, 1.0, 1.0, 1.0, 1.0, 1.0, 1.0, 1.0, 1.0, 1.0, 1.0, 1.0, 1.0, 1.0, 1.0, 1.0, 1.0, 1.0, 1.0, 1.0, 1.0, 1.0, 1.0, 1.0, 1.0, 1.0, 1.0, 1.0, 1.0, 1.0, 1.0, 1.0, 1.0, 1.0, 1.0, 1.0, 1.0, 1.0, 1.0, 1.0, 1.0, 1.0, 1.0, 1.0, 1.0, 1.0, 1.0, 1.0, 1.0, 1.0, 1.0, 1.0, 1.0, 1.0, 1.0, 1.0, 1.0, 1.0, 1.0, 1.0, 1.0, 1.0, 1.0, 1.0, 1.0, 1.0, 1.0, 1.0, 1.0, 1.0, 1.0, 1.0, 1.0, 1.0, 1.0, 1.0, 1.0, 1.0, 1.0, 1.0, 1.0, 1.0, 1.0, 1.0, 1.0, 1.0, 1.0, 1.0, 1.0, 1.0, 1.0, 1.0, 1.0, 1.0, 1.0, 1.0, 1.0, 1.0, 1.0, 1.0, 1.0, 1.0, 1.0, 1.0, 1.0, 1.0, 1.0, 1.0, 1.0, 1.0, 1.0, 1.0, 1.0, 1.0, 1.0, 1.0, 1.0, 1.0, 1.0, 1.0, 1.0, 1.0, 1.0, 1.0, 1.0, 1.0, 1.0, 1.0, 1.0, 1.0, 1.0, 1.0, 1.0, 1.0, 1.0, 1.0, 1.0, 1.0, 1.0, 1.0, 1.0, 1.0, 1.0, 1.0, 1.0, 1.0, 1.0, 1.0, 1.0, 1.0, 1.0, 1.0, 1.0, 1.0, 1.0, 1.0, 1.0, 1.0, 1.0, 1.0, 1.0, 1.0, 1.0, 1.0, 1.0, 1.0, 1.0, 1.0, 1.0, 1.0, 1.0, 1.0, 1.0, 1.0, 1.0, 1.0, 1.0, 1.0, 1.0, 1.0, 1.0, 1.0, 1.0, 1.0, 1.0, 1.0, 1.0, 1.0, 1.0, 1.0, 1.0, 1.0, 1.0, 1.0, 1.0, 1.0, 1.0, 1.0, 1.0, 1.0, 1.0, 1.0, 1.0, 1.0, 1.0, 1.0, 1.0, 1.0, 1.0, 1.0, 1.0, 1.0, 1.0, 1.0, 1.0, 1.0, 1.0, 1.0, 1.0, 1.0, 1.0, 1.0, 1.0, 1.0, 1.0, 1.0, 1.0, 1.0, 1.0, 1.0, 1.0, 1.0, 1.0, 1.0, 1.0, 1.0, 1.0, 1.0, 1.0, 1.0, 1.0, 1.0, 1.0, 1.0, 1.0, 1.0, 1.0, 1.0, 1.0, 1.0, 1.0, 1.0, 1.0, 1.0, 1.0, 1.0, 1.0, 1.0, 1.0, 1.0, 1.0, 1.0, 1.0, 1.0, 1.0, 1.0, 1.0, 1.0, 1.0, 1.0, 1.0, 1.0, 1.0, 1.0, 1.0, 1.0, 1.0, 1.0, 1.0, 1.0, 1.0, 1.0, 1.0, 1.0, 1.0, 1.0, 1.0, 1.0, 1.0, 1.0, 1.0, 1.0, 1.0, 1.0, 1.0, 1.0, 1.0, 1.0, 1.0, 1.0, 1.0, 1.0, 1.0, 1.0, 1.0, 1.0, 1.0, 1.0, 1.0, 1.0, 1.0, 1.0, 1.0, 1.0, 1.0, 1.0, 1.0, 1.0, 1.0, 1.0, 1.0, 1.0, 1.0, 1.0, 1.0, 1.0, 1.0, 1.0, 1.0, 1.0, 1.0, 1.0, 1.0, 1.0, 1.0, 1.0, 1.0, 1.0, 1.0, 1.0, 1.0, 1.0, 1.0, 1.0, 1.0, 1.0, 1.0, 1.0, 1.0, 1.0, 1.0, 1.0, 1.0, 1.0, 1.0, 1.0, 1.0, 1.0, 1.0, 1.0, 1.0, 1.0, 1.0, 1.0, 1.0, 1.0, 1.0, 1.0, 1.0, 1.0, 1.0, 1.0, 1.0, 1.0, 1.0, 1.0, 1.0, 1.0, 1.0, 1.0, 1.0, 1.0, 1.0, 1.0, 1.0, 1.0, 1.0, 1.0, 1.0, 1.0, 1.0, 1.0, 1.0, 1.0, 1.0, 1.0, 1.0, 1.0, 1.0, 1.0, 1.0, 1.0, 1.0, 1.0, 1.0, 1.0, 1.0, 1.0, 1.0, 1.0, 1.0, 1.0, 1.0, 1.0, 1.0, 1.0, 1.0, 1.0, 1.0, 1.0, 1.0, 1.0, 1.0, 1.0, 1.0, 1.0, 1.0, 1.0, 1.0, 1.0, 1.0, 1.0, 1.0, 1.0, 1.0, 1.0, 1.0, 1.0, 1.0, 1.0, 1.0, 1.0, 1.0, 1.0, 1.0, 1.0, 1.0, 1.0, 1.0, 1.0, 1.0, 1.0, 1.0, 1.0, 1.0, 1.0, 1.0, 1.0, 1.0, 1.0, 1.0, 1.0, 1.0, 1.0, 1.0, 1.0, 1.0, 1.0, 1.0, 1.0, 1.0, 1.0, 1.0, 1.0, 1.0, 1.0, 1.0, 1.0, 1.0, 1.0, 1.0, 1.0, 1.0, 1.0, 1.0, 1.0, 1.0, 1.0, 1.0, 1.0, 1.0, 1.0, 1.0, 1.0, 1.0, 1.0, 1.0, 1.0, 1.0, 1.0, 1.0, 1.0, 1.0, 1.0, 1.0, 1.0, 1.0, 1.0, 1.0, 1.0, 1.0, 1.0, 1.0, 1.0, 1.0, 1.0, 1.0, 1.0, 1.0, 1.0, 1.0, 1.0, 1.0, 1.0, 1.0, 1.0, 1.0, 1.0, 1.0, 1.0, 1.0, 1.0, 1.0, 1.0, 1.0, 1.0, 1.0, 1.0, 1.0, 1.0, 1.0, 1.0, 1.0, 1.0, 1.0, 1.0, 1.0, 1.0, 1.0, 1.0, 1.0, 1.0, 1.0, 1.0, 1.0, 1.0, 1.0, 1.0, 1.0, 1.0, 1.0, 1.0, 1.0, 1.0, 1.0, 1.0, 1.0, 1.0, 1.0, 1.0, 1.0, 1.0, 1.0, 1.0, 1.0, 1.0, 1.0, 1.0, 1.0, 1.0, 1.0, 1.0, 1.0, 1.0, 1.0, 1.0, 1.0, 1.0, 1.0, 1.0, 1.0, 1.0, 1.0, 1.0, 1.0, 1.0, 1.0, 1.0, 1.0, 1.0, 1.0, 1.0, 1.0, 1.0, 1.0, 1.0, 1.0, 1.0, 1.0, 1.0, 1.0, 1.0, 1.0, 1.0, 1.0, 1.0, 1.0, 1.0, 1.0, 1.0, 1.0, 1.0, 1.0, 1.0, 1.0, 1.0, 1.0, 1.0, 1.0, 1.0, 1.0, 1.0, 1.0, 1.0, 1.0, 1.0, 1.0, 1.0, 1.0, 1.0, 1.0, 1.0, 1.0, 1.0, 1.0, 1.0, 1.0, 1.0, 1.0, 1.0, 1.0, 1.0, 1.0, 1.0, 1.0, 1.0, 1.0, 1.0, 1.0, 1.0, 1.0, 1.0, 1.0, 1.0, 1.0, 1.0, 1.0, 1.0, 1.0, 1.0, 1.0, 1.0, 1.0, 1.0, 1.0, 1.0, 1.0, 1.0, 1.0, 1.0, 1.0, 1.0, 1.0, 1.0, 1.0, 1.0, 1.0, 1.0, 1.0, 1.0, 1.0, 1.0, 1.0, 1.0, 1.0, 1.0, 1.0, 1.0, 1.0, 1.0, 1.0])
me_cube_007.materials.append(mat_material_003)
me_cube_007.materials.append(mat_material_002)
me_cube_007.materials.append(mat_material_004)
me_cube_007.materials.append(mat_material_005)
me_cube_007.materials.append(mat_material_001)
me_cube_007.use_remesh_fix_poles = True
me_cube_007.use_remesh_preserve_attributes = False
me_cube_007.use_mirror_vertex_groups = False
me_cube_007.update()

# ---- objects
ob_room_test = bpy.data.objects.new('Room Test', me_cube_007)

# ---- transforms, parenting, visibility, modifiers, constraints
ob_room_test.location = (0.8496, 1.329, -0.45)
ob_room_test.scale = (0.05, 0.05, 0.1)
ob_room_test.lineart.crease_threshold = 0.0

# ---- collection membership
scene.collection.objects.link(ob_room_test)

# ---- scene / render settings (as saved in the file)
scene.frame_start = 1; scene.frame_end = 250; scene.frame_set(1)
scene.render.engine = 'BLENDER_EEVEE_NEXT'
scene.cycles.use_denoising = False
scene.cycles.samples = 128
scene.cycles.sampling_pattern = 'TABULATED_SOBOL'
scene.cycles.use_adaptive_sampling = False
scene.cycles.use_light_tree = False
scene.view_settings.view_transform = 'Filmic'
bpy.context.view_layer.update()

# ---- added for rendering (the .blend has no active camera and no usable light): camera, sun
cam_auto = bpy.data.cameras.new('AutoCamera')
cam_auto.lens = 50.0
cam_auto.sensor_width = 36.0
cam_auto.clip_end = 1000.0
ob_auto_camera = bpy.data.objects.new('AutoCamera', cam_auto)
scene.collection.objects.link(ob_auto_camera)
ob_auto_camera.location = (5.47546, -6.54555, 4.38037)
ob_auto_camera.rotation_euler = (1.09748, -7.21219e-08, 0.694738)
scene.camera = ob_auto_camera
light_auto_sun = bpy.data.lights.new('AutoSun', 'SUN')
light_auto_sun.energy = 3.0
light_auto_sun.angle = 0.0523599
ob_auto_sun = bpy.data.objects.new('AutoSun', light_auto_sun)
scene.collection.objects.link(ob_auto_sun)
ob_auto_sun.rotation_euler = (0.872665, 0.174533, 0.523599)
bpy.context.view_layer.update()
